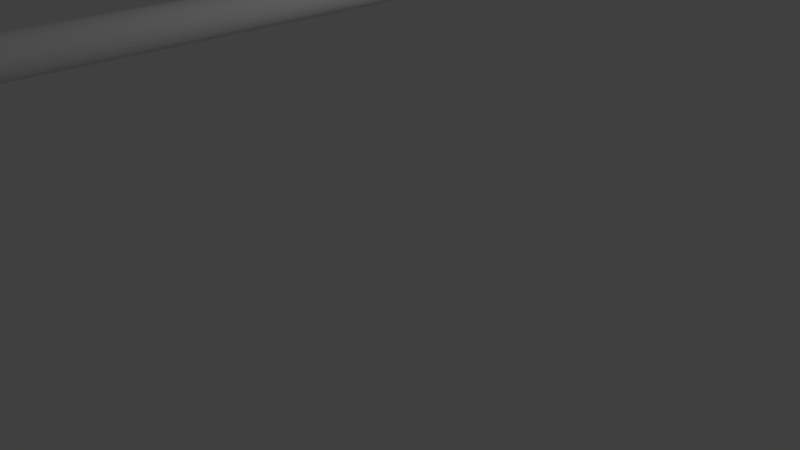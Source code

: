 # Source: Aura__Weapon.blend  (saved by Blender 2.67.0; exported with 4.5.12 LTS)
import bpy
from mathutils import Matrix  # noqa: F401  (used for matrix-valued properties, if any)

bpy.ops.wm.read_factory_settings(use_empty=True)
scene = bpy.context.scene
scene.name = 'Scene'

# ---- collections
col_collection_1 = bpy.data.collections.new('Collection 1'); scene.collection.children.link(col_collection_1)

# ---- world
world_world = bpy.data.worlds.new('World'); scene.world = world_world
world_world.color = (0.05088, 0.05088, 0.05088)
world_world.use_sun_shadow = False
world_world.sun_shadow_jitter_overblur = 0.0
world_world.cycles.sampling_method = 'MANUAL'
world_world.cycles.sample_map_resolution = 256

# ---- cameras
cam_camera = bpy.data.cameras.new('Camera')
cam_camera.clip_end = 100.0
cam_camera.lens = 35.0
cam_camera.sensor_width = 32.0
cam_camera.sensor_height = 18.0
cam_camera.ortho_scale = 7.314
cam_camera.dof.focus_distance = 0.0
cam_camera.dof.aperture_fstop = 128.0

# ---- lights
light_lamp = bpy.data.lights.new('Lamp', 'POINT')
light_lamp.transmission_factor = 0.0
light_lamp.cutoff_distance = 30.0
light_lamp.energy = 100.0
light_lamp.shadow_buffer_clip_start = 1.001
light_lamp.shadow_soft_size = 0.1
light_lamp.shadow_maximum_resolution = 0.006
light_lamp.use_absolute_resolution = True
light_lamp.cycles.use_multiple_importance_sampling = False

# ---- meshes
me_cylinder = bpy.data.meshes.new('Cylinder')
me_cylinder.from_pydata([(-0.9238, 1.378, -11.14), (-0.9268, 1.587, 11.35), (-0.8411, 1.37, -11.14), (-0.8442, 1.579, 11.35), (-0.7616, 1.346, -11.14), (-0.7647, 1.555, 11.35), (-0.6884, 1.306, -11.14), (-0.6915, 1.515, 11.35), (-0.6242, 1.254, -11.14), (-0.6273, 1.463, 11.35), (-0.5715, 1.19, -11.14), (-0.5746, 1.399, 11.35), (-0.5324, 1.116, -11.14), (-0.5355, 1.325, 11.35), (-0.5083, 1.037, -11.14), (-0.5114, 1.246, 11.35), (-0.5001, 0.9542, -11.14), (-0.5032, 1.163, 11.35), (-0.5083, 0.8716, -11.14), (-0.5114, 1.081, 11.35), (-0.5324, 0.7921, -11.14), (-0.5355, 1.001, 11.35), (-0.5715, 0.7189, -11.14), (-0.5746, 0.9279, 11.35), (-0.6242, 0.6547, -11.14), (-0.6273, 0.8637, 11.35), (-0.6884, 0.602, -11.14), (-0.6915, 0.811, 11.35), (-0.7616, 0.5628, -11.14), (-0.7647, 0.7718, 11.35), (-0.8411, 0.5387, -11.14), (-0.8442, 0.7477, 11.35), (-0.9238, 0.5306, -11.14), (-0.9268, 0.7396, 11.35), (-1.006, 0.5387, -11.14), (-1.009, 0.7477, 11.35), (-1.086, 0.5628, -11.14), (-1.089, 0.7718, 11.35), (-1.159, 0.602, -11.14), (-1.162, 0.811, 11.35), (-1.223, 0.6547, -11.14), (-1.226, 0.8637, 11.35), (-1.276, 0.7189, -11.14), (-1.279, 0.9279, 11.35), (-1.315, 0.7921, -11.14), (-1.318, 1.001, 11.35), (-1.339, 0.8716, -11.14), (-1.342, 1.081, 11.35), (-1.347, 0.9542, -11.14), (-1.35, 1.163, 11.35), (-1.339, 1.037, -11.14), (-1.342, 1.246, 11.35), (-1.315, 1.116, -11.14), (-1.318, 1.325, 11.35), (-1.276, 1.19, -11.14), (-1.279, 1.399, 11.35), (-1.223, 1.254, -11.14), (-1.226, 1.463, 11.35), (-1.159, 1.306, -11.14), (-1.162, 1.515, 11.35), (-1.086, 1.346, -11.14), (-1.089, 1.555, 11.35), (-1.006, 1.37, -11.14), (-1.009, 1.579, 11.35)], [], [(0, 1, 3, 2), (2, 3, 5, 4), (4, 5, 7, 6), (6, 7, 9, 8), (8, 9, 11, 10), (10, 11, 13, 12), (12, 13, 15, 14), (14, 15, 17, 16), (16, 17, 19, 18), (18, 19, 21, 20), (20, 21, 23, 22), (22, 23, 25, 24), (24, 25, 27, 26), (26, 27, 29, 28), (28, 29, 31, 30), (30, 31, 33, 32), (32, 33, 35, 34), (34, 35, 37, 36), (36, 37, 39, 38), (38, 39, 41, 40), (40, 41, 43, 42), (42, 43, 45, 44), (44, 45, 47, 46), (46, 47, 49, 48), (48, 49, 51, 50), (50, 51, 53, 52), (52, 53, 55, 54), (54, 55, 57, 56), (56, 57, 59, 58), (58, 59, 61, 60), (3, 1, 63, 61, 59, 57, 55, 53, 51, 49, 47, 45, 43, 41, 39, 37, 35, 33, 31, 29, 27, 25, 23, 21, 19, 17, 15, 13, 11, 9, 7, 5), (62, 63, 1, 0), (60, 61, 63, 62), (0, 2, 4, 6, 8, 10, 12, 14, 16, 18, 20, 22, 24, 26, 28, 30, 32, 34, 36, 38, 40, 42, 44, 46, 48, 50, 52, 54, 56, 58, 60, 62)])
me_cylinder.use_remesh_preserve_volume = False
me_cylinder.use_remesh_preserve_attributes = False
me_cylinder.use_mirror_vertex_groups = False
me_cylinder.update()

# ---- objects
ob_cylinder = bpy.data.objects.new('Cylinder', me_cylinder)
ob_lamp = bpy.data.objects.new('Lamp', light_lamp)
ob_camera = bpy.data.objects.new('Camera', cam_camera)

# ---- transforms, parenting, visibility, modifiers, constraints
ob_cylinder.location = (0.0, 0.0, 2.722)
ob_cylinder.rotation_euler = (1.58, -0.03046, 0.0001427)
ob_cylinder.scale = (0.5161, 0.5161, 0.5161)
ob_cylinder.lineart.crease_threshold = 0.0
ob_lamp.location = (4.076, 1.005, 5.904)
ob_lamp.rotation_euler = (0.6503, 0.05522, 1.866)
ob_lamp.lock_rotations_4d = False
ob_lamp.empty_display_type = 'ARROWS'
ob_lamp.color = (0.0, 0.0, 0.0, 0.0)
ob_lamp.lineart.crease_threshold = 0.0
ob_camera.location = (7.481, -6.508, 5.344)
ob_camera.rotation_euler = (1.109, 0.01082, 0.8149)
ob_camera.lock_rotations_4d = False
ob_camera.empty_display_type = 'ARROWS'
ob_camera.color = (0.0, 0.0, 0.0, 0.0)
ob_camera.display_type = 'WIRE'
ob_camera.lineart.crease_threshold = 0.0

# ---- collection membership
col_collection_1.objects.link(ob_cylinder)
col_collection_1.objects.link(ob_lamp)
col_collection_1.objects.link(ob_camera)

# ---- scene / render settings (as saved in the file)
scene.camera = ob_camera
scene.frame_start = 1; scene.frame_end = 250; scene.frame_set(1)
scene.render.engine = 'BLENDER_EEVEE_NEXT'
scene.render.image_settings.color_mode = 'RGB'
scene.render.image_settings.compression = 90
scene.render.resolution_percentage = 50
scene.render.dither_intensity = 0.0
scene.cycles.use_denoising = False
scene.cycles.samples = 10
scene.cycles.sampling_pattern = 'TABULATED_SOBOL'
scene.cycles.light_sampling_threshold = 0.0
scene.cycles.use_adaptive_sampling = False
scene.cycles.use_light_tree = False
scene.cycles.blur_glossy = 0.0
scene.cycles.volume_bounces = 1
scene.cycles.pixel_filter_type = 'GAUSSIAN'
scene.cycles.sample_clamp_indirect = 0.0
scene.view_settings.view_transform = 'Standard'
bpy.context.view_layer.update()
